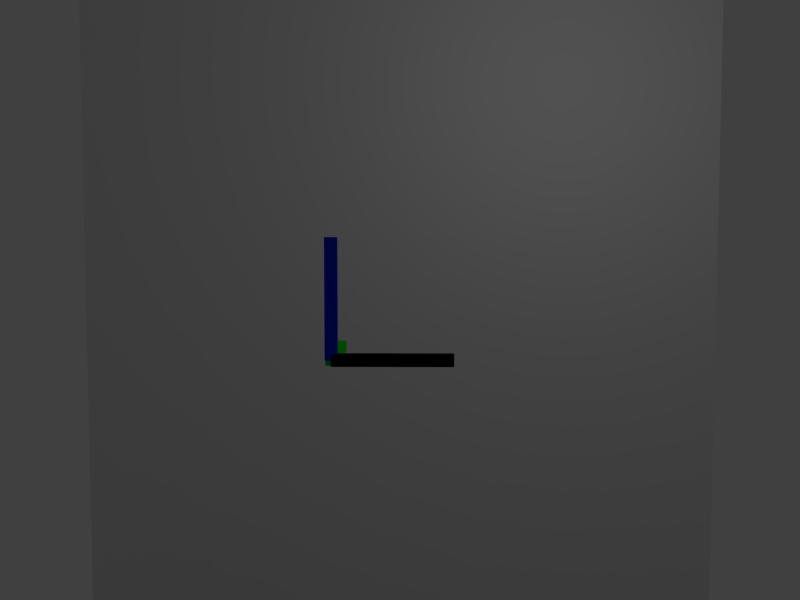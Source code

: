 # Source: bvrpn-sheep.blend  (saved by Blender 2.74.0; exported with 4.5.12 LTS)
import bpy
from mathutils import Matrix  # noqa: F401  (used for matrix-valued properties, if any)

bpy.ops.wm.read_factory_settings(use_empty=True)
scene = bpy.context.scene
scene.name = 'Scene'

# ---- collections
col_collection_1 = bpy.data.collections.new('Collection 1'); scene.collection.children.link(col_collection_1)

# ---- materials (node trees are filled in below, after node groups)
mat_material = bpy.data.materials.new('Material')
mat_material.alpha_threshold = 0.0
mat_material.use_transparent_shadow = False
mat_material.diffuse_color = (0.8, 0.01846, 0.02112, 1.0)
mat_material.roughness = 0.5
mat_material_009 = bpy.data.materials.new('Material.009')
mat_material_009.alpha_threshold = 0.0
mat_material_009.use_transparent_shadow = False
mat_material_009.roughness = 0.5
mat_material_004 = bpy.data.materials.new('Material.004')
mat_material_004.alpha_threshold = 0.0
mat_material_004.use_transparent_shadow = False
mat_material_004.diffuse_color = (0.003766, 0.8, 0.007409, 1.0)
mat_material_004.roughness = 0.5
mat_material_008 = bpy.data.materials.new('Material.008')
mat_material_008.alpha_threshold = 0.0
mat_material_008.use_transparent_shadow = False
mat_material_008.diffuse_color = (0.0, 0.02084, 0.8, 1.0)
mat_material_008.roughness = 0.5

# ---- material node trees

# ---- world
world_world = bpy.data.worlds.new('World'); scene.world = world_world
world_world.color = (0.05088, 0.05088, 0.05088)
world_world.use_sun_shadow = False
world_world.sun_shadow_jitter_overblur = 0.0
world_world.cycles.sampling_method = 'MANUAL'
world_world.cycles.sample_map_resolution = 256

# ---- cameras
cam_camera_001 = bpy.data.cameras.new('Camera.001')
cam_camera_001.clip_end = 100.0
cam_camera_001.lens = 35.0
cam_camera_001.sensor_width = 32.0
cam_camera_001.sensor_height = 18.0
cam_camera_001.display_size = 2.0
cam_camera_001.dof.focus_distance = 0.0
cam_camera_001.dof.aperture_fstop = 128.0

# ---- lights
light_lamp = bpy.data.lights.new('Lamp', 'POINT')
light_lamp.transmission_factor = 0.0
light_lamp.cutoff_distance = 30.0
light_lamp.energy = 100.0
light_lamp.shadow_buffer_clip_start = 1.001
light_lamp.shadow_soft_size = 0.1
light_lamp.shadow_maximum_resolution = 0.006
light_lamp.use_absolute_resolution = True
light_lamp.cycles.use_multiple_importance_sampling = False

# ---- meshes
me_cube_004 = bpy.data.meshes.new('Cube.004')
me_cube_004.from_pydata([(-1.0, -1.0, -1.0), (-1.0, -1.0, 1.0), (-1.0, 1.0, -1.0), (-1.0, 1.0, 1.0), (1.0, -1.0, -1.0), (1.0, -1.0, 1.0), (1.0, 1.0, -1.0), (1.0, 1.0, 1.0)], [], [(1, 3, 2, 0), (3, 7, 6, 2), (7, 5, 4, 6), (5, 1, 0, 4), (0, 2, 6, 4), (5, 7, 3, 1)])
me_cube_004.materials.append(mat_material)
me_cube_004.use_remesh_preserve_volume = False
me_cube_004.use_remesh_preserve_attributes = False
me_cube_004.use_mirror_vertex_groups = False
me_cube_004.update()
me_plane = bpy.data.meshes.new('Plane')
me_plane.from_pydata([(-1.0, -1.0, 0.0), (1.0, -1.0, 0.0), (-1.0, 1.0, 0.0), (1.0, 1.0, 0.0)], [], [(0, 2, 3, 1)])
me_plane.materials.append(mat_material_009)
me_plane.use_remesh_preserve_volume = False
me_plane.use_remesh_preserve_attributes = False
me_plane.use_mirror_vertex_groups = False
me_plane.update()
me_plane_003 = bpy.data.meshes.new('Plane.003')
me_plane_003.from_pydata([(-1.0, -1.0, 0.0), (1.0, -1.0, 0.0), (-1.0, 1.0, 0.0), (1.0, 1.0, 0.0)], [], [(0, 2, 3, 1)])
me_plane_003.materials.append(mat_material_009)
me_plane_003.use_remesh_preserve_volume = False
me_plane_003.use_remesh_preserve_attributes = False
me_plane_003.use_mirror_vertex_groups = False
me_plane_003.update()
me_cube_001 = bpy.data.meshes.new('Cube.001')
me_cube_001.from_pydata([(-1.0, -1.0, -1.0), (-1.0, -1.0, 1.0), (-1.0, 1.0, -1.0), (-1.0, 1.0, 1.0), (1.0, -1.0, -1.0), (1.0, -1.0, 1.0), (1.0, 1.0, -1.0), (1.0, 1.0, 1.0)], [], [(1, 3, 2, 0), (3, 7, 6, 2), (7, 5, 4, 6), (5, 1, 0, 4), (0, 2, 6, 4), (5, 7, 3, 1)])
me_cube_001.materials.append(mat_material)
me_cube_001.use_remesh_preserve_volume = False
me_cube_001.use_remesh_preserve_attributes = False
me_cube_001.use_mirror_vertex_groups = False
me_cube_001.update()
me_cube_003 = bpy.data.meshes.new('Cube.003')
me_cube_003.from_pydata([(-1.0, -1.0, -1.0), (-1.0, -1.0, 1.0), (-1.0, 1.0, -1.0), (-1.0, 1.0, 1.0), (1.0, -1.0, -1.0), (1.0, -1.0, 1.0), (1.0, 1.0, -1.0), (1.0, 1.0, 1.0)], [], [(1, 3, 2, 0), (3, 7, 6, 2), (7, 5, 4, 6), (5, 1, 0, 4), (0, 2, 6, 4), (5, 7, 3, 1)])
me_cube_003.materials.append(mat_material_004)
me_cube_003.use_remesh_preserve_volume = False
me_cube_003.use_remesh_preserve_attributes = False
me_cube_003.use_mirror_vertex_groups = False
me_cube_003.update()
me_cube_002 = bpy.data.meshes.new('Cube.002')
me_cube_002.from_pydata([(-1.0, -1.0, -1.0), (-1.0, -1.0, 1.0), (-1.0, 1.0, -1.0), (-1.0, 1.0, 1.0), (1.0, -1.0, -1.0), (1.0, -1.0, 1.0), (1.0, 1.0, -1.0), (1.0, 1.0, 1.0)], [], [(1, 3, 2, 0), (3, 7, 6, 2), (7, 5, 4, 6), (5, 1, 0, 4), (0, 2, 6, 4), (5, 7, 3, 1)])
me_cube_002.materials.append(mat_material_008)
me_cube_002.use_remesh_preserve_volume = False
me_cube_002.use_remesh_preserve_attributes = False
me_cube_002.use_mirror_vertex_groups = False
me_cube_002.update()

# ---- objects
ob_axis_origin = bpy.data.objects.new('Axis-Origin', me_cube_004)
ob_planeh = bpy.data.objects.new('PlaneH', me_plane)
ob_planev = bpy.data.objects.new('PlaneV', me_plane_003)
ob_axis_rb2 = bpy.data.objects.new('Axis-RB2', me_cube_001)
ob_cube_002 = bpy.data.objects.new('Cube.002', me_cube_003)
ob_cube_001 = bpy.data.objects.new('Cube.001', me_cube_002)
ob_camera = bpy.data.objects.new('Camera', cam_camera_001)
ob_lamp = bpy.data.objects.new('Lamp', light_lamp)

# ---- transforms, parenting, visibility, modifiers, constraints
ob_axis_origin.location = (0.0, 0.0, 0.0)
ob_axis_origin.scale = (1.0, 0.1, 0.1)
ob_axis_origin.lineart.crease_threshold = 0.0
ob_planeh.location = (0.0, 0.0, -8.0)
ob_planeh.scale = (8.0, 8.0, 8.0)
ob_planeh.lineart.crease_threshold = 0.0
ob_planev.parent = ob_planeh
ob_planev.matrix_parent_inverse = Matrix(((0.125, 0.0, 0.0, 0.0), (0.0, 0.125, 0.0, 0.0), (0.0, 0.0, 0.125, 0.0), (0.0, 0.0, 0.0, 1.0)))
ob_planev.location = (0.0, 8.0, 8.0)
ob_planev.rotation_euler = (1.571, -0.0, 0.0)
ob_planev.scale = (8.0, 8.0, 8.0)
ob_planev.lineart.crease_threshold = 0.0
ob_axis_rb2.location = (0.0, 0.0, 0.0)
ob_axis_rb2.scale = (1.0, 0.1, 0.1)
ob_axis_rb2.lineart.crease_threshold = 0.0
ob_cube_002.parent = ob_axis_rb2
ob_cube_002.matrix_parent_inverse = Matrix(((1.0, 0.0, 0.0, -1.0), (0.0, 10.0, 0.0, 0.0), (0.0, 0.0, 10.0, 0.0), (0.0, 0.0, 0.0, 1.0)))
ob_cube_002.location = (0.0, 1.0, 0.0)
ob_cube_002.rotation_euler = (1.571, 3.142, 1.571)
ob_cube_002.scale = (1.0, 0.1, 0.1)
ob_cube_002.lineart.crease_threshold = 0.0
ob_cube_001.parent = ob_axis_rb2
ob_cube_001.matrix_parent_inverse = Matrix(((1.0, 0.0, 0.0, -1.0), (0.0, 10.0, 0.0, 0.0), (0.0, 0.0, 10.0, 0.0), (0.0, 0.0, 0.0, 1.0)))
ob_cube_001.location = (0.0, 0.0, 1.0)
ob_cube_001.rotation_euler = (-0.0, 1.571, -0.0)
ob_cube_001.scale = (1.0, 0.1, 0.1)
ob_cube_001.lineart.crease_threshold = 0.0
ob_camera.location = (0.3191, -14.16, 1.915)
ob_camera.rotation_euler = (1.505, -3.606e-07, 0.014)
ob_camera.lineart.crease_threshold = 0.0
ob_lamp.location = (4.076, 1.005, 5.904)
ob_lamp.rotation_euler = (0.6503, 0.05522, 1.866)
ob_lamp.lock_rotations_4d = False
ob_lamp.empty_display_type = 'ARROWS'
ob_lamp.color = (0.0, 0.0, 0.0, 0.0)
ob_lamp.lineart.crease_threshold = 0.0

# ---- collection membership
col_collection_1.objects.link(ob_axis_origin)
col_collection_1.objects.link(ob_planeh)
col_collection_1.objects.link(ob_planev)
col_collection_1.objects.link(ob_axis_rb2)
col_collection_1.objects.link(ob_cube_002)
col_collection_1.objects.link(ob_cube_001)
col_collection_1.objects.link(ob_camera)
col_collection_1.objects.link(ob_lamp)

# ---- scene / render settings (as saved in the file)
scene.camera = ob_camera
scene.frame_start = 1; scene.frame_end = 250; scene.frame_set(51)
scene.render.engine = 'BLENDER_EEVEE_NEXT'
scene.render.resolution_x = 1400
scene.render.resolution_y = 1050
scene.render.resolution_percentage = 50
scene.render.dither_intensity = 0.0
scene.cycles.use_denoising = False
scene.cycles.samples = 10
scene.cycles.sampling_pattern = 'TABULATED_SOBOL'
scene.cycles.light_sampling_threshold = 0.0
scene.cycles.use_adaptive_sampling = False
scene.cycles.use_light_tree = False
scene.cycles.blur_glossy = 0.0
scene.cycles.pixel_filter_type = 'GAUSSIAN'
scene.cycles.sample_clamp_indirect = 0.0
scene.view_settings.view_transform = 'Standard'
bpy.context.view_layer.update()
